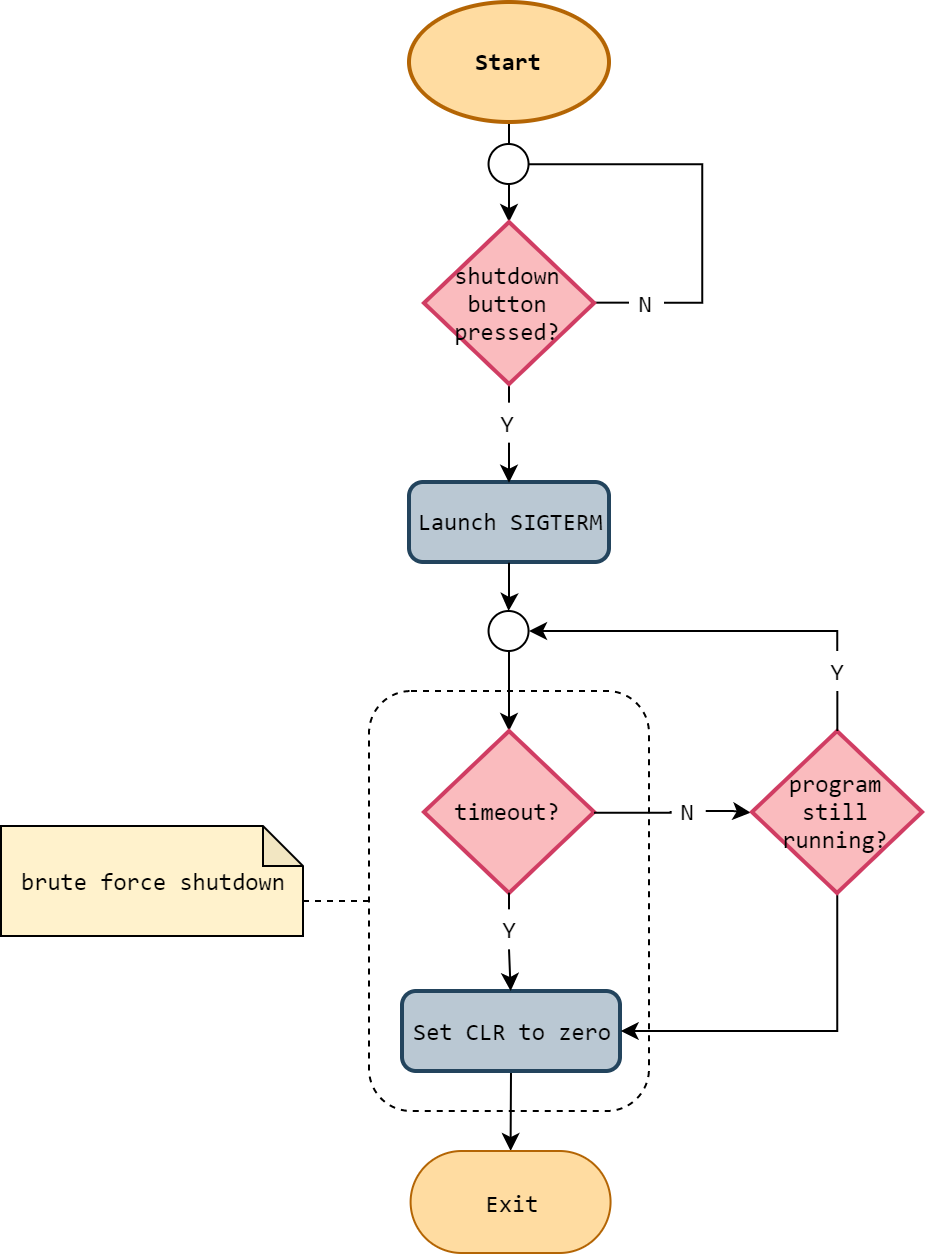

The diagram above was exported from draw.io. Its source (the exported page's mxGraphModel, read from the mxfile embedded in the PNG):
<mxGraphModel dx="1185" dy="685" grid="1" gridSize="10" guides="1" tooltips="1" connect="1" arrows="1" fold="1" page="1" pageScale="1" pageWidth="1169" pageHeight="827" math="0" shadow="0">
  <root>
    <mxCell id="0" />
    <mxCell id="1" parent="0" />
    <mxCell id="SavzfbQDtJtXzt_fO6ke-42" value="" style="rounded=1;whiteSpace=wrap;html=1;fillColor=none;dashed=1;" vertex="1" parent="1">
      <mxGeometry x="340" y="360" width="140" height="210" as="geometry" />
    </mxCell>
    <mxCell id="SavzfbQDtJtXzt_fO6ke-12" style="edgeStyle=orthogonalEdgeStyle;rounded=0;orthogonalLoop=1;jettySize=auto;html=1;exitX=0.5;exitY=1;exitDx=0;exitDy=0;exitPerimeter=0;" edge="1" parent="1" source="SavzfbQDtJtXzt_fO6ke-1" target="SavzfbQDtJtXzt_fO6ke-5">
      <mxGeometry relative="1" as="geometry" />
    </mxCell>
    <mxCell id="SavzfbQDtJtXzt_fO6ke-1" value="Start" style="strokeWidth=2;html=1;shape=mxgraph.flowchart.start_1;whiteSpace=wrap;fontStyle=1;strokeColor=#b46504;fillColor=#FFDCA1;fontFamily=Consolas;" vertex="1" parent="1">
      <mxGeometry x="360" y="15.5" width="100" height="60" as="geometry" />
    </mxCell>
    <mxCell id="SavzfbQDtJtXzt_fO6ke-31" style="edgeStyle=none;rounded=0;orthogonalLoop=1;jettySize=auto;html=1;exitX=0.5;exitY=1;exitDx=0;exitDy=0;entryX=0.5;entryY=0;entryDx=0;entryDy=0;endArrow=classic;endFill=1;" edge="1" parent="1" source="SavzfbQDtJtXzt_fO6ke-2" target="SavzfbQDtJtXzt_fO6ke-10">
      <mxGeometry relative="1" as="geometry" />
    </mxCell>
    <mxCell id="SavzfbQDtJtXzt_fO6ke-2" value="Set CLR to zero" style="rounded=1;whiteSpace=wrap;html=1;absoluteArcSize=1;arcSize=14;strokeWidth=2;fillColor=#bac8d3;strokeColor=#23445d;fontFamily=Consolas;" vertex="1" parent="1">
      <mxGeometry x="356.5" y="510" width="109" height="40" as="geometry" />
    </mxCell>
    <mxCell id="SavzfbQDtJtXzt_fO6ke-19" style="edgeStyle=orthogonalEdgeStyle;rounded=0;orthogonalLoop=1;jettySize=auto;html=1;exitX=0.5;exitY=1;exitDx=0;exitDy=0;endArrow=classic;endFill=1;" edge="1" parent="1" source="SavzfbQDtJtXzt_fO6ke-33" target="SavzfbQDtJtXzt_fO6ke-18">
      <mxGeometry relative="1" as="geometry">
        <Array as="points">
          <mxPoint x="410" y="360" />
          <mxPoint x="410" y="360" />
        </Array>
      </mxGeometry>
    </mxCell>
    <mxCell id="SavzfbQDtJtXzt_fO6ke-3" value="Launch SIGTERM" style="rounded=1;whiteSpace=wrap;html=1;absoluteArcSize=1;arcSize=14;strokeWidth=2;fillColor=#bac8d3;strokeColor=#23445d;fontFamily=Consolas;" vertex="1" parent="1">
      <mxGeometry x="360" y="255.5" width="100" height="40" as="geometry" />
    </mxCell>
    <mxCell id="SavzfbQDtJtXzt_fO6ke-14" style="edgeStyle=orthogonalEdgeStyle;rounded=0;orthogonalLoop=1;jettySize=auto;html=1;exitX=0.5;exitY=1;exitDx=0;exitDy=0;exitPerimeter=0;entryX=0.5;entryY=0;entryDx=0;entryDy=0;endArrow=none;endFill=0;" edge="1" parent="1" source="SavzfbQDtJtXzt_fO6ke-5" target="SavzfbQDtJtXzt_fO6ke-6">
      <mxGeometry relative="1" as="geometry" />
    </mxCell>
    <mxCell id="SavzfbQDtJtXzt_fO6ke-16" style="edgeStyle=orthogonalEdgeStyle;rounded=0;orthogonalLoop=1;jettySize=auto;html=1;exitX=1;exitY=0.5;exitDx=0;exitDy=0;exitPerimeter=0;entryX=0;entryY=0.5;entryDx=0;entryDy=0;endArrow=none;endFill=0;" edge="1" parent="1" source="SavzfbQDtJtXzt_fO6ke-5" target="SavzfbQDtJtXzt_fO6ke-7">
      <mxGeometry relative="1" as="geometry" />
    </mxCell>
    <mxCell id="SavzfbQDtJtXzt_fO6ke-5" value="shutdown button pressed?" style="strokeWidth=2;html=1;shape=mxgraph.flowchart.decision;whiteSpace=wrap;fillColor=#FABBBE;strokeColor=#D03D63;fontFamily=Consolas;" vertex="1" parent="1">
      <mxGeometry x="367.49" y="125.5" width="85.05" height="81" as="geometry" />
    </mxCell>
    <mxCell id="SavzfbQDtJtXzt_fO6ke-15" style="edgeStyle=orthogonalEdgeStyle;rounded=0;orthogonalLoop=1;jettySize=auto;html=1;exitX=0.5;exitY=1;exitDx=0;exitDy=0;entryX=0.5;entryY=0;entryDx=0;entryDy=0;" edge="1" parent="1" source="SavzfbQDtJtXzt_fO6ke-6" target="SavzfbQDtJtXzt_fO6ke-3">
      <mxGeometry relative="1" as="geometry" />
    </mxCell>
    <mxCell id="SavzfbQDtJtXzt_fO6ke-6" value="Y" style="text;html=1;strokeColor=none;fillColor=none;align=center;verticalAlign=middle;whiteSpace=wrap;rounded=0;fontFamily=Consolas;" vertex="1" parent="1">
      <mxGeometry x="401" y="215.5" width="17.47" height="20" as="geometry" />
    </mxCell>
    <mxCell id="SavzfbQDtJtXzt_fO6ke-17" style="edgeStyle=orthogonalEdgeStyle;rounded=0;orthogonalLoop=1;jettySize=auto;html=1;exitX=1;exitY=0.5;exitDx=0;exitDy=0;endArrow=none;endFill=0;entryX=1;entryY=0.5;entryDx=0;entryDy=0;" edge="1" parent="1" source="SavzfbQDtJtXzt_fO6ke-7" target="SavzfbQDtJtXzt_fO6ke-8">
      <mxGeometry relative="1" as="geometry">
        <mxPoint x="450" y="85.5" as="targetPoint" />
        <Array as="points">
          <mxPoint x="507" y="166.5" />
          <mxPoint x="507" y="96.5" />
        </Array>
      </mxGeometry>
    </mxCell>
    <mxCell id="SavzfbQDtJtXzt_fO6ke-7" value="N" style="text;html=1;strokeColor=none;fillColor=none;align=center;verticalAlign=middle;whiteSpace=wrap;rounded=0;fontFamily=Consolas;" vertex="1" parent="1">
      <mxGeometry x="469.78000000000003" y="156" width="17.47" height="20" as="geometry" />
    </mxCell>
    <mxCell id="SavzfbQDtJtXzt_fO6ke-8" value="" style="ellipse;whiteSpace=wrap;html=1;aspect=fixed;fontFamily=Consolas;" vertex="1" parent="1">
      <mxGeometry x="399.78" y="86.5" width="20" height="20" as="geometry" />
    </mxCell>
    <mxCell id="SavzfbQDtJtXzt_fO6ke-10" value="Exit" style="rounded=1;whiteSpace=wrap;html=1;arcSize=50;fillColor=#FFDCA1;strokeColor=#B46504;fontFamily=Consolas;" vertex="1" parent="1">
      <mxGeometry x="360.79999999999995" y="590" width="99.98" height="51" as="geometry" />
    </mxCell>
    <mxCell id="SavzfbQDtJtXzt_fO6ke-21" style="edgeStyle=orthogonalEdgeStyle;rounded=0;orthogonalLoop=1;jettySize=auto;html=1;exitX=0.5;exitY=1;exitDx=0;exitDy=0;exitPerimeter=0;entryX=0.5;entryY=0;entryDx=0;entryDy=0;endArrow=classic;endFill=1;" edge="1" parent="1" source="SavzfbQDtJtXzt_fO6ke-22" target="SavzfbQDtJtXzt_fO6ke-2">
      <mxGeometry relative="1" as="geometry" />
    </mxCell>
    <mxCell id="SavzfbQDtJtXzt_fO6ke-25" style="edgeStyle=orthogonalEdgeStyle;rounded=0;orthogonalLoop=1;jettySize=auto;html=1;exitX=1;exitY=0.5;exitDx=0;exitDy=0;endArrow=classic;endFill=1;entryX=-0.009;entryY=0.499;entryDx=0;entryDy=0;entryPerimeter=0;" edge="1" parent="1" source="SavzfbQDtJtXzt_fO6ke-26" target="SavzfbQDtJtXzt_fO6ke-32">
      <mxGeometry relative="1" as="geometry">
        <mxPoint x="513.666666666667" y="420.8333333333335" as="sourcePoint" />
        <mxPoint x="531" y="421" as="targetPoint" />
        <Array as="points">
          <mxPoint x="522" y="420" />
        </Array>
      </mxGeometry>
    </mxCell>
    <mxCell id="SavzfbQDtJtXzt_fO6ke-18" value="timeout?" style="strokeWidth=2;html=1;shape=mxgraph.flowchart.decision;whiteSpace=wrap;fillColor=#FABBBE;strokeColor=#D03D63;fontFamily=Consolas;" vertex="1" parent="1">
      <mxGeometry x="367.49" y="380" width="85.05" height="81" as="geometry" />
    </mxCell>
    <mxCell id="SavzfbQDtJtXzt_fO6ke-22" value="Y" style="text;html=1;strokeColor=none;fillColor=none;align=center;verticalAlign=middle;whiteSpace=wrap;rounded=0;fontFamily=Consolas;" vertex="1" parent="1">
      <mxGeometry x="401.5" y="469" width="17.47" height="20" as="geometry" />
    </mxCell>
    <mxCell id="SavzfbQDtJtXzt_fO6ke-23" style="edgeStyle=orthogonalEdgeStyle;rounded=0;orthogonalLoop=1;jettySize=auto;html=1;exitX=0.5;exitY=1;exitDx=0;exitDy=0;exitPerimeter=0;entryX=0.5;entryY=0;entryDx=0;entryDy=0;endArrow=none;endFill=0;" edge="1" parent="1" source="SavzfbQDtJtXzt_fO6ke-18" target="SavzfbQDtJtXzt_fO6ke-22">
      <mxGeometry relative="1" as="geometry">
        <mxPoint x="410" y="461.3103448275863" as="sourcePoint" />
        <mxPoint x="410" y="508.8965517241379" as="targetPoint" />
      </mxGeometry>
    </mxCell>
    <mxCell id="SavzfbQDtJtXzt_fO6ke-26" value="N" style="text;html=1;strokeColor=none;fillColor=none;align=center;verticalAlign=middle;whiteSpace=wrap;rounded=0;fontFamily=Consolas;" vertex="1" parent="1">
      <mxGeometry x="490.78000000000003" y="410" width="17.47" height="20" as="geometry" />
    </mxCell>
    <mxCell id="SavzfbQDtJtXzt_fO6ke-27" style="edgeStyle=orthogonalEdgeStyle;rounded=0;orthogonalLoop=1;jettySize=auto;html=1;exitX=1;exitY=0.5;exitDx=0;exitDy=0;exitPerimeter=0;entryX=0;entryY=0.5;entryDx=0;entryDy=0;endArrow=none;endFill=0;" edge="1" parent="1" source="SavzfbQDtJtXzt_fO6ke-18" target="SavzfbQDtJtXzt_fO6ke-26">
      <mxGeometry relative="1" as="geometry">
        <mxPoint x="478.6666666666665" y="420.66666666666663" as="sourcePoint" />
        <mxPoint x="526.4000000000001" y="420.4" as="targetPoint" />
      </mxGeometry>
    </mxCell>
    <mxCell id="SavzfbQDtJtXzt_fO6ke-29" style="rounded=0;orthogonalLoop=1;jettySize=auto;html=1;exitX=0;exitY=0;exitDx=151;exitDy=37.5;exitPerimeter=0;endArrow=none;endFill=0;dashed=1;entryX=0;entryY=0.5;entryDx=0;entryDy=0;" edge="1" parent="1" source="SavzfbQDtJtXzt_fO6ke-28" target="SavzfbQDtJtXzt_fO6ke-42">
      <mxGeometry relative="1" as="geometry">
        <mxPoint x="320" y="450" as="targetPoint" />
      </mxGeometry>
    </mxCell>
    <mxCell id="SavzfbQDtJtXzt_fO6ke-28" value="brute force shutdown" style="shape=note;html=1;backgroundOutline=1;darkOpacity=0.05;size=20;fillColor=#fff2cc;strokeColor=#000000;whiteSpace=wrap;fontFamily=Consolas;spacing=2;" vertex="1" parent="1">
      <mxGeometry x="156" y="427.5" width="151" height="55" as="geometry" />
    </mxCell>
    <mxCell id="SavzfbQDtJtXzt_fO6ke-36" style="edgeStyle=orthogonalEdgeStyle;rounded=0;orthogonalLoop=1;jettySize=auto;html=1;exitX=0.5;exitY=0;exitDx=0;exitDy=0;exitPerimeter=0;entryX=1;entryY=0.5;entryDx=0;entryDy=0;endArrow=classic;endFill=1;" edge="1" parent="1" source="SavzfbQDtJtXzt_fO6ke-37" target="SavzfbQDtJtXzt_fO6ke-33">
      <mxGeometry relative="1" as="geometry">
        <Array as="points">
          <mxPoint x="574" y="330" />
        </Array>
      </mxGeometry>
    </mxCell>
    <mxCell id="SavzfbQDtJtXzt_fO6ke-39" style="edgeStyle=orthogonalEdgeStyle;rounded=0;orthogonalLoop=1;jettySize=auto;html=1;exitX=0.5;exitY=1;exitDx=0;exitDy=0;exitPerimeter=0;entryX=1;entryY=0.5;entryDx=0;entryDy=0;endArrow=classic;endFill=1;" edge="1" parent="1" source="SavzfbQDtJtXzt_fO6ke-32" target="SavzfbQDtJtXzt_fO6ke-2">
      <mxGeometry relative="1" as="geometry" />
    </mxCell>
    <mxCell id="SavzfbQDtJtXzt_fO6ke-32" value="program still running?" style="strokeWidth=2;html=1;shape=mxgraph.flowchart.decision;whiteSpace=wrap;fillColor=#FABBBE;strokeColor=#D03D63;fontFamily=Consolas;" vertex="1" parent="1">
      <mxGeometry x="531.49" y="380" width="85.05" height="81" as="geometry" />
    </mxCell>
    <mxCell id="SavzfbQDtJtXzt_fO6ke-33" value="" style="ellipse;whiteSpace=wrap;html=1;aspect=fixed;fontFamily=Consolas;" vertex="1" parent="1">
      <mxGeometry x="399.78" y="320" width="20" height="20" as="geometry" />
    </mxCell>
    <mxCell id="SavzfbQDtJtXzt_fO6ke-35" style="edgeStyle=orthogonalEdgeStyle;rounded=0;orthogonalLoop=1;jettySize=auto;html=1;exitX=0.5;exitY=1;exitDx=0;exitDy=0;endArrow=classic;endFill=1;" edge="1" parent="1" source="SavzfbQDtJtXzt_fO6ke-3" target="SavzfbQDtJtXzt_fO6ke-33">
      <mxGeometry relative="1" as="geometry">
        <mxPoint x="410" y="295.71428571428567" as="sourcePoint" />
        <mxPoint x="410" y="380" as="targetPoint" />
      </mxGeometry>
    </mxCell>
    <mxCell id="SavzfbQDtJtXzt_fO6ke-37" value="Y" style="text;html=1;strokeColor=none;fillColor=none;align=center;verticalAlign=middle;whiteSpace=wrap;rounded=0;fontFamily=Consolas;" vertex="1" parent="1">
      <mxGeometry x="565.28" y="340" width="17.47" height="20" as="geometry" />
    </mxCell>
    <mxCell id="SavzfbQDtJtXzt_fO6ke-38" style="edgeStyle=orthogonalEdgeStyle;rounded=0;orthogonalLoop=1;jettySize=auto;html=1;exitX=0.5;exitY=0;exitDx=0;exitDy=0;exitPerimeter=0;entryX=0.5;entryY=1;entryDx=0;entryDy=0;endArrow=none;endFill=0;" edge="1" parent="1" source="SavzfbQDtJtXzt_fO6ke-32" target="SavzfbQDtJtXzt_fO6ke-37">
      <mxGeometry relative="1" as="geometry">
        <mxPoint x="548.2857142857142" y="380.28571428571433" as="sourcePoint" />
        <mxPoint x="420.85714285714266" y="340.28571428571433" as="targetPoint" />
      </mxGeometry>
    </mxCell>
  </root>
</mxGraphModel>